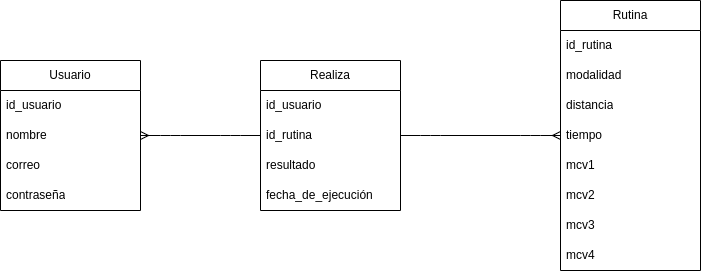

The diagram above was exported from draw.io. Its source (the exported page's mxGraphModel, read from the mxfile embedded in the PNG):
<mxGraphModel dx="850" dy="560" grid="1" gridSize="10" guides="1" tooltips="1" connect="1" arrows="1" fold="1" page="1" pageScale="1" pageWidth="1100" pageHeight="850" math="0" shadow="0">
  <root>
    <mxCell id="0" />
    <mxCell id="1" parent="0" />
    <mxCell id="48" value="Usuario" style="swimlane;fontStyle=0;childLayout=stackLayout;horizontal=1;startSize=30;horizontalStack=0;resizeParent=1;resizeParentMax=0;resizeLast=0;collapsible=1;marginBottom=0;whiteSpace=wrap;html=1;" vertex="1" parent="1">
      <mxGeometry x="210" y="330" width="140" height="150" as="geometry" />
    </mxCell>
    <mxCell id="49" value="id_usuario" style="text;strokeColor=none;fillColor=none;align=left;verticalAlign=middle;spacingLeft=4;spacingRight=4;overflow=hidden;points=[[0,0.5],[1,0.5]];portConstraint=eastwest;rotatable=0;whiteSpace=wrap;html=1;" vertex="1" parent="48">
      <mxGeometry y="30" width="140" height="30" as="geometry" />
    </mxCell>
    <mxCell id="50" value="nombre" style="text;strokeColor=none;fillColor=none;align=left;verticalAlign=middle;spacingLeft=4;spacingRight=4;overflow=hidden;points=[[0,0.5],[1,0.5]];portConstraint=eastwest;rotatable=0;whiteSpace=wrap;html=1;" vertex="1" parent="48">
      <mxGeometry y="60" width="140" height="30" as="geometry" />
    </mxCell>
    <mxCell id="51" value="correo" style="text;strokeColor=none;fillColor=none;align=left;verticalAlign=middle;spacingLeft=4;spacingRight=4;overflow=hidden;points=[[0,0.5],[1,0.5]];portConstraint=eastwest;rotatable=0;whiteSpace=wrap;html=1;" vertex="1" parent="48">
      <mxGeometry y="90" width="140" height="30" as="geometry" />
    </mxCell>
    <mxCell id="52" value="contraseña" style="text;strokeColor=none;fillColor=none;align=left;verticalAlign=middle;spacingLeft=4;spacingRight=4;overflow=hidden;points=[[0,0.5],[1,0.5]];portConstraint=eastwest;rotatable=0;whiteSpace=wrap;html=1;" vertex="1" parent="48">
      <mxGeometry y="120" width="140" height="30" as="geometry" />
    </mxCell>
    <mxCell id="53" value="Rutina" style="swimlane;fontStyle=0;childLayout=stackLayout;horizontal=1;startSize=30;horizontalStack=0;resizeParent=1;resizeParentMax=0;resizeLast=0;collapsible=1;marginBottom=0;whiteSpace=wrap;html=1;" vertex="1" parent="1">
      <mxGeometry x="770" y="270" width="140" height="270" as="geometry" />
    </mxCell>
    <mxCell id="54" value="id_rutina" style="text;strokeColor=none;fillColor=none;align=left;verticalAlign=middle;spacingLeft=4;spacingRight=4;overflow=hidden;points=[[0,0.5],[1,0.5]];portConstraint=eastwest;rotatable=0;whiteSpace=wrap;html=1;" vertex="1" parent="53">
      <mxGeometry y="30" width="140" height="30" as="geometry" />
    </mxCell>
    <mxCell id="55" value="modalidad" style="text;strokeColor=none;fillColor=none;align=left;verticalAlign=middle;spacingLeft=4;spacingRight=4;overflow=hidden;points=[[0,0.5],[1,0.5]];portConstraint=eastwest;rotatable=0;whiteSpace=wrap;html=1;" vertex="1" parent="53">
      <mxGeometry y="60" width="140" height="30" as="geometry" />
    </mxCell>
    <mxCell id="56" value="distancia" style="text;strokeColor=none;fillColor=none;align=left;verticalAlign=middle;spacingLeft=4;spacingRight=4;overflow=hidden;points=[[0,0.5],[1,0.5]];portConstraint=eastwest;rotatable=0;whiteSpace=wrap;html=1;" vertex="1" parent="53">
      <mxGeometry y="90" width="140" height="30" as="geometry" />
    </mxCell>
    <mxCell id="57" value="tiempo" style="text;strokeColor=none;fillColor=none;align=left;verticalAlign=middle;spacingLeft=4;spacingRight=4;overflow=hidden;points=[[0,0.5],[1,0.5]];portConstraint=eastwest;rotatable=0;whiteSpace=wrap;html=1;" vertex="1" parent="53">
      <mxGeometry y="120" width="140" height="30" as="geometry" />
    </mxCell>
    <mxCell id="59" value="mcv1" style="text;strokeColor=none;fillColor=none;align=left;verticalAlign=middle;spacingLeft=4;spacingRight=4;overflow=hidden;points=[[0,0.5],[1,0.5]];portConstraint=eastwest;rotatable=0;whiteSpace=wrap;html=1;" vertex="1" parent="53">
      <mxGeometry y="150" width="140" height="30" as="geometry" />
    </mxCell>
    <mxCell id="60" value="mcv2" style="text;strokeColor=none;fillColor=none;align=left;verticalAlign=middle;spacingLeft=4;spacingRight=4;overflow=hidden;points=[[0,0.5],[1,0.5]];portConstraint=eastwest;rotatable=0;whiteSpace=wrap;html=1;" vertex="1" parent="53">
      <mxGeometry y="180" width="140" height="30" as="geometry" />
    </mxCell>
    <mxCell id="61" value="mcv3" style="text;strokeColor=none;fillColor=none;align=left;verticalAlign=middle;spacingLeft=4;spacingRight=4;overflow=hidden;points=[[0,0.5],[1,0.5]];portConstraint=eastwest;rotatable=0;whiteSpace=wrap;html=1;" vertex="1" parent="53">
      <mxGeometry y="210" width="140" height="30" as="geometry" />
    </mxCell>
    <mxCell id="62" value="mcv4" style="text;strokeColor=none;fillColor=none;align=left;verticalAlign=middle;spacingLeft=4;spacingRight=4;overflow=hidden;points=[[0,0.5],[1,0.5]];portConstraint=eastwest;rotatable=0;whiteSpace=wrap;html=1;" vertex="1" parent="53">
      <mxGeometry y="240" width="140" height="30" as="geometry" />
    </mxCell>
    <mxCell id="63" value="Realiza" style="swimlane;fontStyle=0;childLayout=stackLayout;horizontal=1;startSize=30;horizontalStack=0;resizeParent=1;resizeParentMax=0;resizeLast=0;collapsible=1;marginBottom=0;whiteSpace=wrap;html=1;" vertex="1" parent="1">
      <mxGeometry x="470" y="330" width="140" height="150" as="geometry" />
    </mxCell>
    <mxCell id="64" value="id_usuario" style="text;strokeColor=none;fillColor=none;align=left;verticalAlign=middle;spacingLeft=4;spacingRight=4;overflow=hidden;points=[[0,0.5],[1,0.5]];portConstraint=eastwest;rotatable=0;whiteSpace=wrap;html=1;" vertex="1" parent="63">
      <mxGeometry y="30" width="140" height="30" as="geometry" />
    </mxCell>
    <mxCell id="65" value="id_rutina" style="text;strokeColor=none;fillColor=none;align=left;verticalAlign=middle;spacingLeft=4;spacingRight=4;overflow=hidden;points=[[0,0.5],[1,0.5]];portConstraint=eastwest;rotatable=0;whiteSpace=wrap;html=1;" vertex="1" parent="63">
      <mxGeometry y="60" width="140" height="30" as="geometry" />
    </mxCell>
    <mxCell id="66" value="resultado" style="text;strokeColor=none;fillColor=none;align=left;verticalAlign=middle;spacingLeft=4;spacingRight=4;overflow=hidden;points=[[0,0.5],[1,0.5]];portConstraint=eastwest;rotatable=0;whiteSpace=wrap;html=1;" vertex="1" parent="63">
      <mxGeometry y="90" width="140" height="30" as="geometry" />
    </mxCell>
    <mxCell id="76" value="fecha_de_ejecución" style="text;strokeColor=none;fillColor=none;align=left;verticalAlign=middle;spacingLeft=4;spacingRight=4;overflow=hidden;points=[[0,0.5],[1,0.5]];portConstraint=eastwest;rotatable=0;whiteSpace=wrap;html=1;" vertex="1" parent="63">
      <mxGeometry y="120" width="140" height="30" as="geometry" />
    </mxCell>
    <mxCell id="70" value="" style="edgeStyle=entityRelationEdgeStyle;fontSize=12;html=1;endArrow=ERmany;exitX=1;exitY=0.5;exitDx=0;exitDy=0;entryX=0;entryY=0.5;entryDx=0;entryDy=0;" edge="1" parent="1" source="65" target="57">
      <mxGeometry width="100" height="100" relative="1" as="geometry">
        <mxPoint x="600" y="720" as="sourcePoint" />
        <mxPoint x="690" y="530" as="targetPoint" />
      </mxGeometry>
    </mxCell>
    <mxCell id="74" value="" style="edgeStyle=entityRelationEdgeStyle;fontSize=12;html=1;endArrow=ERmany;exitX=0;exitY=0.5;exitDx=0;exitDy=0;entryX=1;entryY=0.5;entryDx=0;entryDy=0;" edge="1" parent="1" source="65" target="50">
      <mxGeometry width="100" height="100" relative="1" as="geometry">
        <mxPoint x="580" y="580" as="sourcePoint" />
        <mxPoint x="680" y="480" as="targetPoint" />
      </mxGeometry>
    </mxCell>
  </root>
</mxGraphModel>